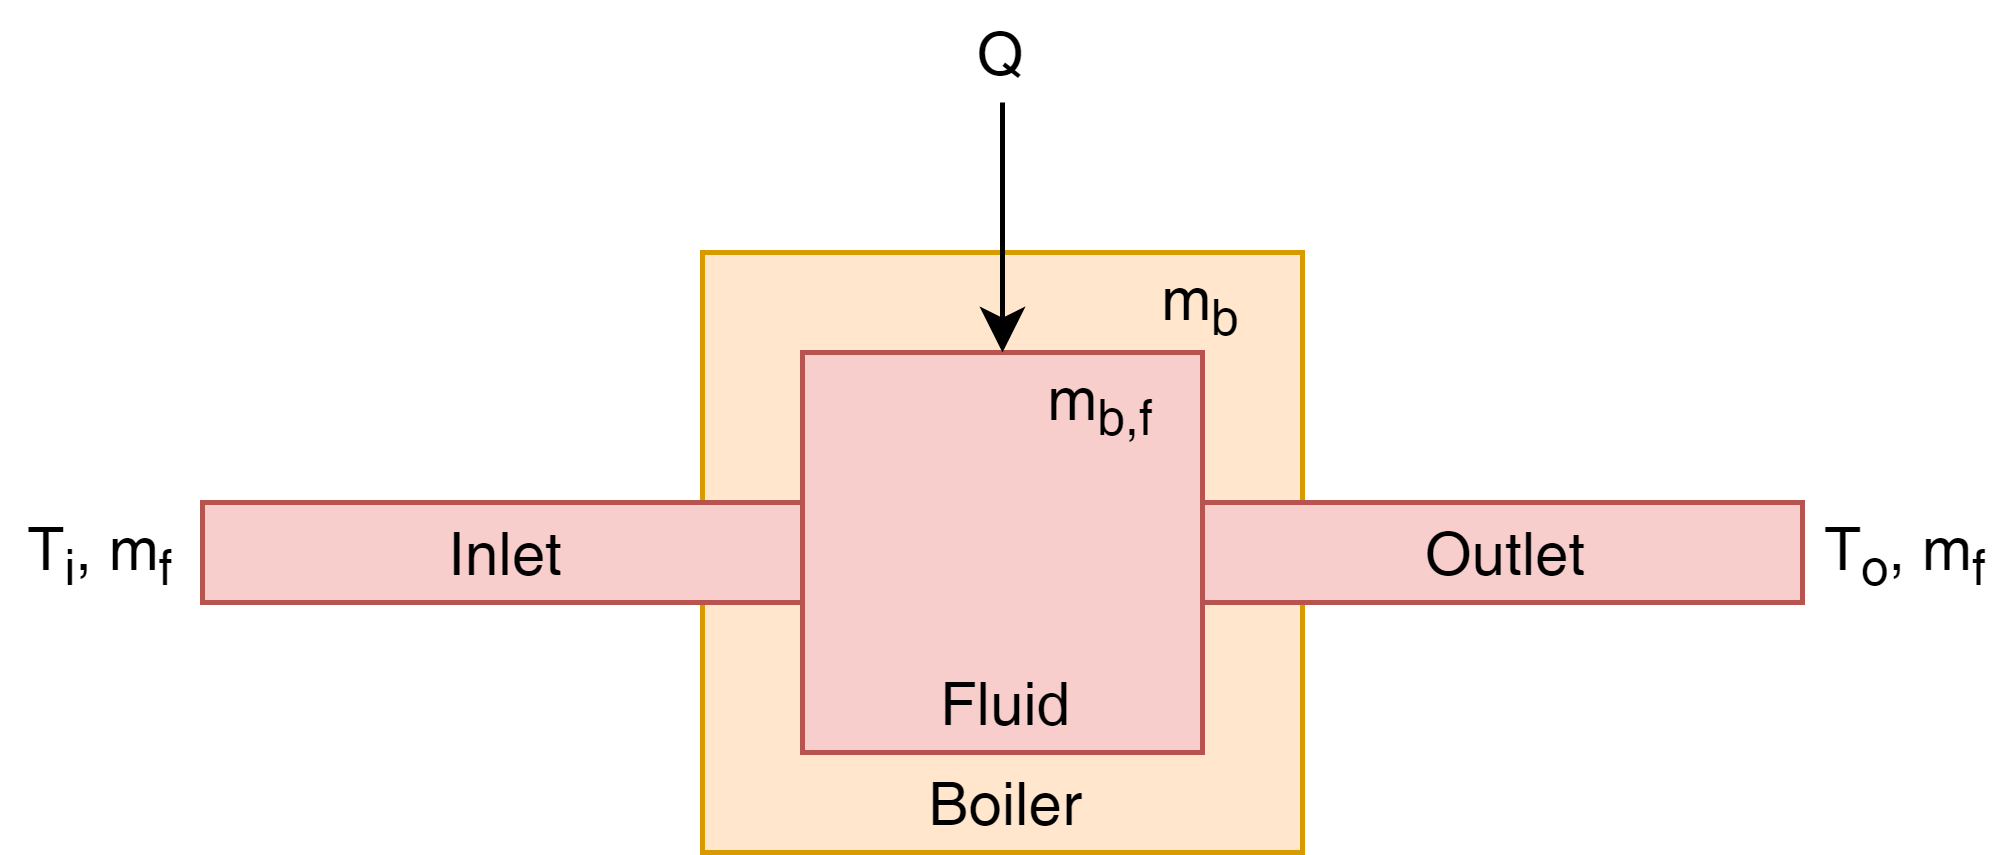

The diagram above was exported from draw.io. Its source (the exported page's mxGraphModel, read from the mxfile embedded in the PNG):
<mxGraphModel dx="1422" dy="713" grid="1" gridSize="10" guides="1" tooltips="1" connect="1" arrows="1" fold="1" page="1" pageScale="1" pageWidth="850" pageHeight="1100" math="0" shadow="0">
  <root>
    <mxCell id="0" />
    <mxCell id="1" parent="0" />
    <mxCell id="2" value="Boiler" style="rounded=0;whiteSpace=wrap;html=1;fillColor=#ffe6cc;strokeColor=#d79b00;verticalAlign=bottom;" vertex="1" parent="1">
      <mxGeometry x="320" y="160" width="120" height="120" as="geometry" />
    </mxCell>
    <mxCell id="3" value="Fluid" style="rounded=0;whiteSpace=wrap;html=1;fillColor=#f8cecc;strokeColor=#b85450;verticalAlign=bottom;" vertex="1" parent="1">
      <mxGeometry x="340" y="180" width="80" height="80" as="geometry" />
    </mxCell>
    <mxCell id="4" value="Inlet" style="rounded=0;whiteSpace=wrap;html=1;fillColor=#f8cecc;strokeColor=#b85450;verticalAlign=middle;" vertex="1" parent="1">
      <mxGeometry x="220" y="210" width="120" height="20" as="geometry" />
    </mxCell>
    <mxCell id="5" value="Outlet" style="rounded=0;whiteSpace=wrap;html=1;fillColor=#f8cecc;strokeColor=#b85450;verticalAlign=middle;" vertex="1" parent="1">
      <mxGeometry x="420" y="210" width="120" height="20" as="geometry" />
    </mxCell>
    <mxCell id="6" style="edgeStyle=orthogonalEdgeStyle;rounded=0;orthogonalLoop=1;jettySize=auto;html=1;exitX=0.5;exitY=1;exitDx=0;exitDy=0;entryX=0.5;entryY=0;entryDx=0;entryDy=0;" edge="1" source="7" target="3" parent="1">
      <mxGeometry relative="1" as="geometry" />
    </mxCell>
    <mxCell id="7" value="Q" style="text;html=1;strokeColor=none;fillColor=none;align=center;verticalAlign=middle;whiteSpace=wrap;rounded=0;" vertex="1" parent="1">
      <mxGeometry x="360" y="110" width="40" height="20" as="geometry" />
    </mxCell>
    <mxCell id="8" value="T&lt;sub&gt;o&lt;/sub&gt;, m&lt;sub&gt;f&lt;/sub&gt;" style="text;html=1;strokeColor=none;fillColor=none;align=center;verticalAlign=middle;whiteSpace=wrap;rounded=0;" vertex="1" parent="1">
      <mxGeometry x="540" y="210" width="40" height="20" as="geometry" />
    </mxCell>
    <mxCell id="9" value="T&lt;sub&gt;i&lt;/sub&gt;, m&lt;sub&gt;f&lt;/sub&gt;" style="text;html=1;strokeColor=none;fillColor=none;align=center;verticalAlign=middle;whiteSpace=wrap;rounded=0;" vertex="1" parent="1">
      <mxGeometry x="180" y="210" width="40" height="20" as="geometry" />
    </mxCell>
    <mxCell id="10" value="m&lt;sub&gt;b&lt;/sub&gt;" style="text;html=1;strokeColor=none;fillColor=none;align=center;verticalAlign=middle;whiteSpace=wrap;rounded=0;" vertex="1" parent="1">
      <mxGeometry x="400" y="160" width="40" height="20" as="geometry" />
    </mxCell>
    <mxCell id="11" value="m&lt;sub&gt;b,f&lt;/sub&gt;" style="text;html=1;strokeColor=none;fillColor=none;align=center;verticalAlign=middle;whiteSpace=wrap;rounded=0;" vertex="1" parent="1">
      <mxGeometry x="380" y="180" width="40" height="20" as="geometry" />
    </mxCell>
  </root>
</mxGraphModel>